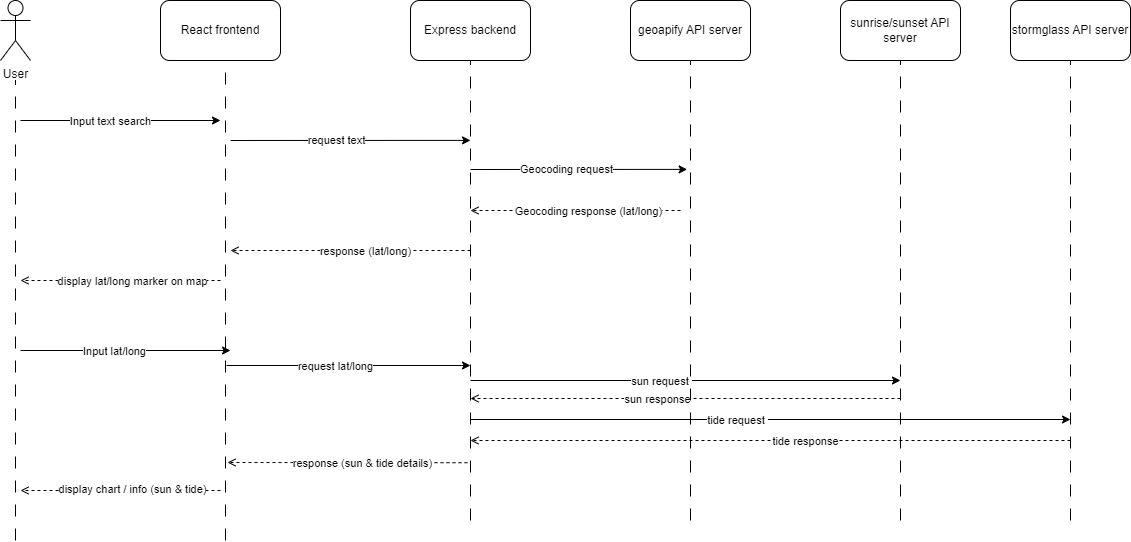

The diagram above was exported from draw.io. Its source (the exported page's mxGraphModel, read from the mxfile embedded in the PNG):
<mxGraphModel dx="1002" dy="372" grid="1" gridSize="10" guides="1" tooltips="1" connect="1" arrows="1" fold="1" page="1" pageScale="1" pageWidth="850" pageHeight="1100" background="#FFFFFF" math="0" shadow="0">
  <root>
    <mxCell id="0" />
    <mxCell id="1" parent="0" />
    <mxCell id="2" value="User" style="shape=umlActor;verticalLabelPosition=bottom;verticalAlign=top;html=1;outlineConnect=0;" parent="1" vertex="1">
      <mxGeometry x="50" y="70" width="30" height="60" as="geometry" />
    </mxCell>
    <mxCell id="3" value="React frontend" style="rounded=1;whiteSpace=wrap;html=1;" parent="1" vertex="1">
      <mxGeometry x="210" y="70" width="120" height="60" as="geometry" />
    </mxCell>
    <mxCell id="4" value="Express backend" style="rounded=1;whiteSpace=wrap;html=1;" parent="1" vertex="1">
      <mxGeometry x="460" y="70" width="120" height="60" as="geometry" />
    </mxCell>
    <mxCell id="5" value="geoapify API server" style="rounded=1;whiteSpace=wrap;html=1;" parent="1" vertex="1">
      <mxGeometry x="680" y="70" width="120" height="60" as="geometry" />
    </mxCell>
    <mxCell id="10" value="" style="endArrow=classic;html=1;" parent="1" edge="1">
      <mxGeometry width="50" height="50" relative="1" as="geometry">
        <mxPoint x="70" y="190" as="sourcePoint" />
        <mxPoint x="270" y="190" as="targetPoint" />
      </mxGeometry>
    </mxCell>
    <mxCell id="11" value="Input text search" style="edgeLabel;html=1;align=center;verticalAlign=middle;resizable=0;points=[];" parent="10" vertex="1" connectable="0">
      <mxGeometry x="-0.1143" relative="1" as="geometry">
        <mxPoint as="offset" />
      </mxGeometry>
    </mxCell>
    <mxCell id="12" value="" style="endArrow=classic;html=1;entryX=0.5;entryY=0.036;entryDx=0;entryDy=0;entryPerimeter=0;" parent="1" edge="1">
      <mxGeometry width="50" height="50" relative="1" as="geometry">
        <mxPoint x="280" y="210" as="sourcePoint" />
        <mxPoint x="520" y="209.88" as="targetPoint" />
      </mxGeometry>
    </mxCell>
    <mxCell id="13" value="request text" style="edgeLabel;html=1;align=center;verticalAlign=middle;resizable=0;points=[];" parent="12" vertex="1" connectable="0">
      <mxGeometry x="-0.1143" relative="1" as="geometry">
        <mxPoint as="offset" />
      </mxGeometry>
    </mxCell>
    <mxCell id="14" value="" style="endArrow=classic;html=1;entryX=0.165;entryY=0.083;entryDx=0;entryDy=0;entryPerimeter=0;" parent="1" edge="1">
      <mxGeometry width="50" height="50" relative="1" as="geometry">
        <mxPoint x="520" y="239" as="sourcePoint" />
        <mxPoint x="736.6500000000001" y="238.89" as="targetPoint" />
      </mxGeometry>
    </mxCell>
    <mxCell id="15" value="Geocoding request" style="edgeLabel;html=1;align=center;verticalAlign=middle;resizable=0;points=[];" parent="14" vertex="1" connectable="0">
      <mxGeometry x="-0.1143" relative="1" as="geometry">
        <mxPoint as="offset" />
      </mxGeometry>
    </mxCell>
    <mxCell id="16" value="" style="endArrow=open;html=1;dashed=1;endFill=0;" parent="1" edge="1">
      <mxGeometry width="50" height="50" relative="1" as="geometry">
        <mxPoint x="730" y="280" as="sourcePoint" />
        <mxPoint x="520" y="280" as="targetPoint" />
      </mxGeometry>
    </mxCell>
    <mxCell id="17" value="Geocoding response (lat/long)" style="edgeLabel;html=1;align=center;verticalAlign=middle;resizable=0;points=[];" parent="16" vertex="1" connectable="0">
      <mxGeometry x="-0.1143" relative="1" as="geometry">
        <mxPoint as="offset" />
      </mxGeometry>
    </mxCell>
    <mxCell id="19" value="" style="endArrow=open;html=1;dashed=1;endFill=0;" parent="1" edge="1">
      <mxGeometry width="50" height="50" relative="1" as="geometry">
        <mxPoint x="520" y="320" as="sourcePoint" />
        <mxPoint x="280" y="320" as="targetPoint" />
      </mxGeometry>
    </mxCell>
    <mxCell id="20" value="response (lat/long)" style="edgeLabel;html=1;align=center;verticalAlign=middle;resizable=0;points=[];" parent="19" vertex="1" connectable="0">
      <mxGeometry x="-0.1143" relative="1" as="geometry">
        <mxPoint as="offset" />
      </mxGeometry>
    </mxCell>
    <mxCell id="22" value="" style="endArrow=open;html=1;dashed=1;endFill=0;" parent="1" edge="1">
      <mxGeometry width="50" height="50" relative="1" as="geometry">
        <mxPoint x="270" y="350" as="sourcePoint" />
        <mxPoint x="70" y="350" as="targetPoint" />
      </mxGeometry>
    </mxCell>
    <mxCell id="23" value="display lat/long marker on map" style="edgeLabel;html=1;align=center;verticalAlign=middle;resizable=0;points=[];" parent="22" vertex="1" connectable="0">
      <mxGeometry x="-0.1143" relative="1" as="geometry">
        <mxPoint as="offset" />
      </mxGeometry>
    </mxCell>
    <mxCell id="24" value="" style="endArrow=classic;html=1;" parent="1" edge="1">
      <mxGeometry width="50" height="50" relative="1" as="geometry">
        <mxPoint x="70" y="420" as="sourcePoint" />
        <mxPoint x="280" y="420" as="targetPoint" />
      </mxGeometry>
    </mxCell>
    <mxCell id="25" value="Input lat/long" style="edgeLabel;html=1;align=center;verticalAlign=middle;resizable=0;points=[];" parent="24" vertex="1" connectable="0">
      <mxGeometry x="-0.1143" relative="1" as="geometry">
        <mxPoint as="offset" />
      </mxGeometry>
    </mxCell>
    <mxCell id="26" value="" style="endArrow=classic;html=1;" parent="1" edge="1">
      <mxGeometry width="50" height="50" relative="1" as="geometry">
        <mxPoint x="276" y="435" as="sourcePoint" />
        <mxPoint x="520" y="435" as="targetPoint" />
      </mxGeometry>
    </mxCell>
    <mxCell id="27" value="request lat/long" style="edgeLabel;html=1;align=center;verticalAlign=middle;resizable=0;points=[];" parent="26" vertex="1" connectable="0">
      <mxGeometry x="-0.1143" relative="1" as="geometry">
        <mxPoint as="offset" />
      </mxGeometry>
    </mxCell>
    <mxCell id="28" value="" style="endArrow=classic;html=1;" parent="1" edge="1">
      <mxGeometry width="50" height="50" relative="1" as="geometry">
        <mxPoint x="520" y="450" as="sourcePoint" />
        <mxPoint x="950" y="450" as="targetPoint" />
      </mxGeometry>
    </mxCell>
    <mxCell id="29" value="sun request&amp;nbsp;" style="edgeLabel;html=1;align=center;verticalAlign=middle;resizable=0;points=[];" parent="28" vertex="1" connectable="0">
      <mxGeometry x="-0.1143" relative="1" as="geometry">
        <mxPoint as="offset" />
      </mxGeometry>
    </mxCell>
    <mxCell id="31" value="" style="endArrow=open;html=1;dashed=1;endFill=0;" parent="1" edge="1">
      <mxGeometry width="50" height="50" relative="1" as="geometry">
        <mxPoint x="950" y="468" as="sourcePoint" />
        <mxPoint x="520" y="468" as="targetPoint" />
      </mxGeometry>
    </mxCell>
    <mxCell id="32" value="sun response" style="edgeLabel;html=1;align=center;verticalAlign=middle;resizable=0;points=[];" parent="31" vertex="1" connectable="0">
      <mxGeometry x="-0.1143" relative="1" as="geometry">
        <mxPoint x="-54" as="offset" />
      </mxGeometry>
    </mxCell>
    <mxCell id="33" value="" style="endArrow=open;html=1;exitX=0.5;exitY=0.434;exitDx=0;exitDy=0;exitPerimeter=0;dashed=1;endFill=0;" parent="1" edge="1">
      <mxGeometry width="50" height="50" relative="1" as="geometry">
        <mxPoint x="517" y="532.22" as="sourcePoint" />
        <mxPoint x="277" y="532" as="targetPoint" />
      </mxGeometry>
    </mxCell>
    <mxCell id="34" value="response (sun &amp;amp; tide details)" style="edgeLabel;html=1;align=center;verticalAlign=middle;resizable=0;points=[];" parent="33" vertex="1" connectable="0">
      <mxGeometry x="-0.1143" relative="1" as="geometry">
        <mxPoint as="offset" />
      </mxGeometry>
    </mxCell>
    <mxCell id="35" value="" style="endArrow=open;html=1;dashed=1;endFill=0;" parent="1" edge="1">
      <mxGeometry width="50" height="50" relative="1" as="geometry">
        <mxPoint x="270" y="560" as="sourcePoint" />
        <mxPoint x="70" y="560" as="targetPoint" />
      </mxGeometry>
    </mxCell>
    <mxCell id="36" value="display chart / info (sun &amp;amp; tide)" style="edgeLabel;html=1;align=center;verticalAlign=middle;resizable=0;points=[];" parent="35" vertex="1" connectable="0">
      <mxGeometry x="-0.1143" relative="1" as="geometry">
        <mxPoint y="-2" as="offset" />
      </mxGeometry>
    </mxCell>
    <mxCell id="37" value="" style="endArrow=none;dashed=1;html=1;dashPattern=12 12;" parent="1" edge="1">
      <mxGeometry width="50" height="50" relative="1" as="geometry">
        <mxPoint x="275" y="610" as="sourcePoint" />
        <mxPoint x="275" y="130" as="targetPoint" />
      </mxGeometry>
    </mxCell>
    <mxCell id="38" value="" style="endArrow=none;dashed=1;html=1;dashPattern=12 12;entryX=0.5;entryY=1;entryDx=0;entryDy=0;" parent="1" target="4" edge="1">
      <mxGeometry width="50" height="50" relative="1" as="geometry">
        <mxPoint x="520" y="590" as="sourcePoint" />
        <mxPoint x="285" y="140" as="targetPoint" />
      </mxGeometry>
    </mxCell>
    <mxCell id="39" value="" style="endArrow=none;dashed=1;html=1;dashPattern=12 12;entryX=0.5;entryY=1;entryDx=0;entryDy=0;" parent="1" target="5" edge="1">
      <mxGeometry width="50" height="50" relative="1" as="geometry">
        <mxPoint x="740" y="590" as="sourcePoint" />
        <mxPoint x="530" y="140" as="targetPoint" />
      </mxGeometry>
    </mxCell>
    <mxCell id="40" value="" style="endArrow=none;dashed=1;html=1;dashPattern=12 12;" parent="1" edge="1">
      <mxGeometry width="50" height="50" relative="1" as="geometry">
        <mxPoint x="65" y="610" as="sourcePoint" />
        <mxPoint x="65" y="150" as="targetPoint" />
      </mxGeometry>
    </mxCell>
    <mxCell id="41" value="sunrise/sunset API server" style="rounded=1;whiteSpace=wrap;html=1;" parent="1" vertex="1">
      <mxGeometry x="890" y="70" width="120" height="60" as="geometry" />
    </mxCell>
    <mxCell id="42" value="" style="endArrow=none;dashed=1;html=1;dashPattern=12 12;entryX=0.5;entryY=1;entryDx=0;entryDy=0;" parent="1" target="41" edge="1">
      <mxGeometry width="50" height="50" relative="1" as="geometry">
        <mxPoint x="950" y="590" as="sourcePoint" />
        <mxPoint x="740" y="140" as="targetPoint" />
      </mxGeometry>
    </mxCell>
    <mxCell id="43" value="stormglass API server" style="rounded=1;whiteSpace=wrap;html=1;" parent="1" vertex="1">
      <mxGeometry x="1060" y="70" width="120" height="60" as="geometry" />
    </mxCell>
    <mxCell id="44" value="" style="endArrow=none;dashed=1;html=1;dashPattern=12 12;entryX=0.5;entryY=1;entryDx=0;entryDy=0;" parent="1" target="43" edge="1">
      <mxGeometry width="50" height="50" relative="1" as="geometry">
        <mxPoint x="1120" y="590" as="sourcePoint" />
        <mxPoint x="910" y="140" as="targetPoint" />
      </mxGeometry>
    </mxCell>
    <mxCell id="46" value="" style="endArrow=classic;html=1;" parent="1" edge="1">
      <mxGeometry width="50" height="50" relative="1" as="geometry">
        <mxPoint x="520" y="489" as="sourcePoint" />
        <mxPoint x="1120" y="489" as="targetPoint" />
      </mxGeometry>
    </mxCell>
    <mxCell id="47" value="tide request&amp;nbsp;" style="edgeLabel;html=1;align=center;verticalAlign=middle;resizable=0;points=[];" parent="46" vertex="1" connectable="0">
      <mxGeometry x="-0.1143" relative="1" as="geometry">
        <mxPoint as="offset" />
      </mxGeometry>
    </mxCell>
    <mxCell id="49" value="" style="endArrow=open;html=1;dashed=1;endFill=0;" parent="1" edge="1">
      <mxGeometry width="50" height="50" relative="1" as="geometry">
        <mxPoint x="1120" y="510" as="sourcePoint" />
        <mxPoint x="520" y="510" as="targetPoint" />
      </mxGeometry>
    </mxCell>
    <mxCell id="50" value="tide response" style="edgeLabel;html=1;align=center;verticalAlign=middle;resizable=0;points=[];" parent="49" vertex="1" connectable="0">
      <mxGeometry x="-0.1143" relative="1" as="geometry">
        <mxPoint as="offset" />
      </mxGeometry>
    </mxCell>
  </root>
</mxGraphModel>